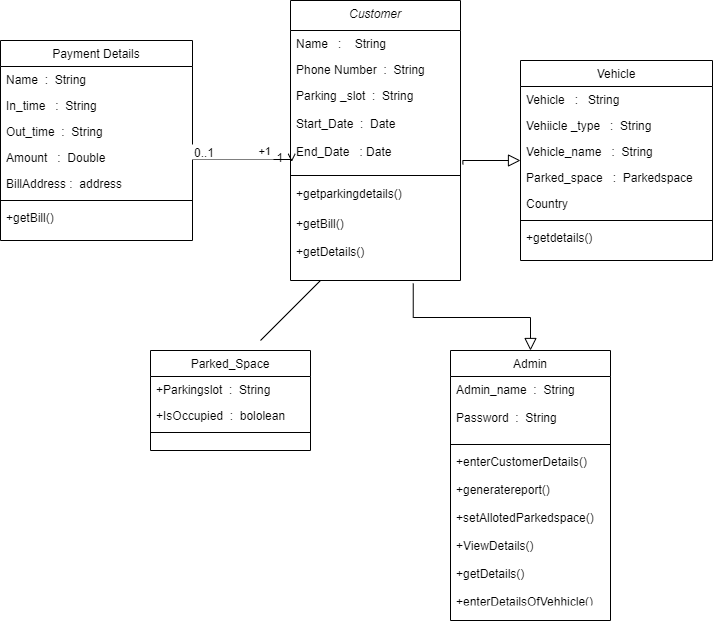

The diagram above was exported from draw.io. Its source (the exported page's mxGraphModel, read from the mxfile embedded in the PNG):
<mxGraphModel dx="1038" dy="489" grid="1" gridSize="10" guides="1" tooltips="1" connect="1" arrows="1" fold="1" page="1" pageScale="1" pageWidth="827" pageHeight="1169" math="0" shadow="0">
  <root>
    <mxCell id="WIyWlLk6GJQsqaUBKTNV-0" />
    <mxCell id="WIyWlLk6GJQsqaUBKTNV-1" parent="WIyWlLk6GJQsqaUBKTNV-0" />
    <mxCell id="zkfFHV4jXpPFQw0GAbJ--0" value="Customer" style="swimlane;fontStyle=2;align=center;verticalAlign=top;childLayout=stackLayout;horizontal=1;startSize=30;horizontalStack=0;resizeParent=1;resizeLast=0;collapsible=1;marginBottom=0;rounded=0;shadow=0;strokeWidth=1;" parent="WIyWlLk6GJQsqaUBKTNV-1" vertex="1">
      <mxGeometry x="340" y="30" width="170" height="280" as="geometry">
        <mxRectangle x="230" y="140" width="160" height="26" as="alternateBounds" />
      </mxGeometry>
    </mxCell>
    <mxCell id="zkfFHV4jXpPFQw0GAbJ--1" value="Name   :    String" style="text;align=left;verticalAlign=top;spacingLeft=4;spacingRight=4;overflow=hidden;rotatable=0;points=[[0,0.5],[1,0.5]];portConstraint=eastwest;" parent="zkfFHV4jXpPFQw0GAbJ--0" vertex="1">
      <mxGeometry y="30" width="170" height="26" as="geometry" />
    </mxCell>
    <mxCell id="zkfFHV4jXpPFQw0GAbJ--2" value="Phone Number  :  String" style="text;align=left;verticalAlign=top;spacingLeft=4;spacingRight=4;overflow=hidden;rotatable=0;points=[[0,0.5],[1,0.5]];portConstraint=eastwest;rounded=0;shadow=0;html=0;" parent="zkfFHV4jXpPFQw0GAbJ--0" vertex="1">
      <mxGeometry y="56" width="170" height="26" as="geometry" />
    </mxCell>
    <mxCell id="zkfFHV4jXpPFQw0GAbJ--3" value="Parking _slot  :  String&#10;&#10;Start_Date  :  Date&#10;&#10;End_Date   : Date" style="text;align=left;verticalAlign=top;spacingLeft=4;spacingRight=4;overflow=hidden;rotatable=0;points=[[0,0.5],[1,0.5]];portConstraint=eastwest;rounded=0;shadow=0;html=0;" parent="zkfFHV4jXpPFQw0GAbJ--0" vertex="1">
      <mxGeometry y="82" width="170" height="88" as="geometry" />
    </mxCell>
    <mxCell id="zkfFHV4jXpPFQw0GAbJ--4" value="" style="line;html=1;strokeWidth=1;align=left;verticalAlign=middle;spacingTop=-1;spacingLeft=3;spacingRight=3;rotatable=0;labelPosition=right;points=[];portConstraint=eastwest;" parent="zkfFHV4jXpPFQw0GAbJ--0" vertex="1">
      <mxGeometry y="170" width="170" height="10" as="geometry" />
    </mxCell>
    <mxCell id="S7eSbLzTcFZfBLKxfnt6-7" value="+getparkingdetails()" style="text;align=left;verticalAlign=top;spacingLeft=4;spacingRight=4;overflow=hidden;rotatable=0;points=[[0,0.5],[1,0.5]];portConstraint=eastwest;rounded=0;shadow=0;html=0;" vertex="1" parent="zkfFHV4jXpPFQw0GAbJ--0">
      <mxGeometry y="180" width="170" height="30" as="geometry" />
    </mxCell>
    <mxCell id="S7eSbLzTcFZfBLKxfnt6-8" value="+getBill()&#10;&#10;+getDetails()" style="text;align=left;verticalAlign=top;spacingLeft=4;spacingRight=4;overflow=hidden;rotatable=0;points=[[0,0.5],[1,0.5]];portConstraint=eastwest;rounded=0;shadow=0;html=0;" vertex="1" parent="zkfFHV4jXpPFQw0GAbJ--0">
      <mxGeometry y="210" width="170" height="70" as="geometry" />
    </mxCell>
    <mxCell id="zkfFHV4jXpPFQw0GAbJ--6" value="Parked_Space" style="swimlane;fontStyle=0;align=center;verticalAlign=top;childLayout=stackLayout;horizontal=1;startSize=26;horizontalStack=0;resizeParent=1;resizeLast=0;collapsible=1;marginBottom=0;rounded=0;shadow=0;strokeWidth=1;" parent="WIyWlLk6GJQsqaUBKTNV-1" vertex="1">
      <mxGeometry x="200" y="380" width="160" height="100" as="geometry">
        <mxRectangle x="130" y="380" width="160" height="26" as="alternateBounds" />
      </mxGeometry>
    </mxCell>
    <mxCell id="zkfFHV4jXpPFQw0GAbJ--7" value="+Parkingslot  :  String" style="text;align=left;verticalAlign=top;spacingLeft=4;spacingRight=4;overflow=hidden;rotatable=0;points=[[0,0.5],[1,0.5]];portConstraint=eastwest;" parent="zkfFHV4jXpPFQw0GAbJ--6" vertex="1">
      <mxGeometry y="26" width="160" height="26" as="geometry" />
    </mxCell>
    <mxCell id="zkfFHV4jXpPFQw0GAbJ--8" value="+IsOccupied  :  bololean" style="text;align=left;verticalAlign=top;spacingLeft=4;spacingRight=4;overflow=hidden;rotatable=0;points=[[0,0.5],[1,0.5]];portConstraint=eastwest;rounded=0;shadow=0;html=0;" parent="zkfFHV4jXpPFQw0GAbJ--6" vertex="1">
      <mxGeometry y="52" width="160" height="26" as="geometry" />
    </mxCell>
    <mxCell id="zkfFHV4jXpPFQw0GAbJ--9" value="" style="line;html=1;strokeWidth=1;align=left;verticalAlign=middle;spacingTop=-1;spacingLeft=3;spacingRight=3;rotatable=0;labelPosition=right;points=[];portConstraint=eastwest;" parent="zkfFHV4jXpPFQw0GAbJ--6" vertex="1">
      <mxGeometry y="78" width="160" height="8" as="geometry" />
    </mxCell>
    <mxCell id="zkfFHV4jXpPFQw0GAbJ--13" value="Admin" style="swimlane;fontStyle=0;align=center;verticalAlign=top;childLayout=stackLayout;horizontal=1;startSize=26;horizontalStack=0;resizeParent=1;resizeLast=0;collapsible=1;marginBottom=0;rounded=0;shadow=0;strokeWidth=1;" parent="WIyWlLk6GJQsqaUBKTNV-1" vertex="1">
      <mxGeometry x="500" y="380" width="160" height="270" as="geometry">
        <mxRectangle x="340" y="380" width="170" height="26" as="alternateBounds" />
      </mxGeometry>
    </mxCell>
    <mxCell id="zkfFHV4jXpPFQw0GAbJ--14" value="Admin_name  :  String&#10;&#10;Password  :  String" style="text;align=left;verticalAlign=top;spacingLeft=4;spacingRight=4;overflow=hidden;rotatable=0;points=[[0,0.5],[1,0.5]];portConstraint=eastwest;" parent="zkfFHV4jXpPFQw0GAbJ--13" vertex="1">
      <mxGeometry y="26" width="160" height="64" as="geometry" />
    </mxCell>
    <mxCell id="zkfFHV4jXpPFQw0GAbJ--15" value="" style="line;html=1;strokeWidth=1;align=left;verticalAlign=middle;spacingTop=-1;spacingLeft=3;spacingRight=3;rotatable=0;labelPosition=right;points=[];portConstraint=eastwest;" parent="zkfFHV4jXpPFQw0GAbJ--13" vertex="1">
      <mxGeometry y="90" width="160" height="8" as="geometry" />
    </mxCell>
    <mxCell id="S7eSbLzTcFZfBLKxfnt6-11" value="+enterCustomerDetails()&#10;&#10;+generatereport()&#10;&#10;+setAllotedParkedspace()&#10;&#10;+ViewDetails()&#10;&#10;+getDetails()&#10;&#10;+enterDetailsOfVehhicle()" style="text;align=left;verticalAlign=top;spacingLeft=4;spacingRight=4;overflow=hidden;rotatable=0;points=[[0,0.5],[1,0.5]];portConstraint=eastwest;" vertex="1" parent="zkfFHV4jXpPFQw0GAbJ--13">
      <mxGeometry y="98" width="160" height="152" as="geometry" />
    </mxCell>
    <mxCell id="zkfFHV4jXpPFQw0GAbJ--16" value="" style="endArrow=block;endSize=10;endFill=0;shadow=0;strokeWidth=1;rounded=0;edgeStyle=elbowEdgeStyle;elbow=vertical;exitX=0.722;exitY=1.043;exitDx=0;exitDy=0;exitPerimeter=0;entryX=0.5;entryY=0;entryDx=0;entryDy=0;" parent="WIyWlLk6GJQsqaUBKTNV-1" source="S7eSbLzTcFZfBLKxfnt6-8" target="zkfFHV4jXpPFQw0GAbJ--13" edge="1">
      <mxGeometry width="160" relative="1" as="geometry">
        <mxPoint x="470" y="330" as="sourcePoint" />
        <mxPoint x="590" y="360" as="targetPoint" />
      </mxGeometry>
    </mxCell>
    <mxCell id="zkfFHV4jXpPFQw0GAbJ--17" value="Vehicle" style="swimlane;fontStyle=0;align=center;verticalAlign=top;childLayout=stackLayout;horizontal=1;startSize=26;horizontalStack=0;resizeParent=1;resizeLast=0;collapsible=1;marginBottom=0;rounded=0;shadow=0;strokeWidth=1;" parent="WIyWlLk6GJQsqaUBKTNV-1" vertex="1">
      <mxGeometry x="570" y="90" width="192" height="200" as="geometry">
        <mxRectangle x="550" y="140" width="160" height="26" as="alternateBounds" />
      </mxGeometry>
    </mxCell>
    <mxCell id="zkfFHV4jXpPFQw0GAbJ--18" value="Vehicle   :   String" style="text;align=left;verticalAlign=top;spacingLeft=4;spacingRight=4;overflow=hidden;rotatable=0;points=[[0,0.5],[1,0.5]];portConstraint=eastwest;" parent="zkfFHV4jXpPFQw0GAbJ--17" vertex="1">
      <mxGeometry y="26" width="192" height="26" as="geometry" />
    </mxCell>
    <mxCell id="zkfFHV4jXpPFQw0GAbJ--19" value="Vehiicle _type   :  String" style="text;align=left;verticalAlign=top;spacingLeft=4;spacingRight=4;overflow=hidden;rotatable=0;points=[[0,0.5],[1,0.5]];portConstraint=eastwest;rounded=0;shadow=0;html=0;" parent="zkfFHV4jXpPFQw0GAbJ--17" vertex="1">
      <mxGeometry y="52" width="192" height="26" as="geometry" />
    </mxCell>
    <mxCell id="zkfFHV4jXpPFQw0GAbJ--20" value="Vehicle_name   :  String" style="text;align=left;verticalAlign=top;spacingLeft=4;spacingRight=4;overflow=hidden;rotatable=0;points=[[0,0.5],[1,0.5]];portConstraint=eastwest;rounded=0;shadow=0;html=0;" parent="zkfFHV4jXpPFQw0GAbJ--17" vertex="1">
      <mxGeometry y="78" width="192" height="26" as="geometry" />
    </mxCell>
    <mxCell id="zkfFHV4jXpPFQw0GAbJ--21" value="Parked_space   :  Parkedspace" style="text;align=left;verticalAlign=top;spacingLeft=4;spacingRight=4;overflow=hidden;rotatable=0;points=[[0,0.5],[1,0.5]];portConstraint=eastwest;rounded=0;shadow=0;html=0;" parent="zkfFHV4jXpPFQw0GAbJ--17" vertex="1">
      <mxGeometry y="104" width="192" height="26" as="geometry" />
    </mxCell>
    <mxCell id="zkfFHV4jXpPFQw0GAbJ--22" value="Country" style="text;align=left;verticalAlign=top;spacingLeft=4;spacingRight=4;overflow=hidden;rotatable=0;points=[[0,0.5],[1,0.5]];portConstraint=eastwest;rounded=0;shadow=0;html=0;" parent="zkfFHV4jXpPFQw0GAbJ--17" vertex="1">
      <mxGeometry y="130" width="192" height="26" as="geometry" />
    </mxCell>
    <mxCell id="zkfFHV4jXpPFQw0GAbJ--23" value="" style="line;html=1;strokeWidth=1;align=left;verticalAlign=middle;spacingTop=-1;spacingLeft=3;spacingRight=3;rotatable=0;labelPosition=right;points=[];portConstraint=eastwest;" parent="zkfFHV4jXpPFQw0GAbJ--17" vertex="1">
      <mxGeometry y="156" width="192" height="8" as="geometry" />
    </mxCell>
    <mxCell id="zkfFHV4jXpPFQw0GAbJ--24" value="+getdetails()" style="text;align=left;verticalAlign=top;spacingLeft=4;spacingRight=4;overflow=hidden;rotatable=0;points=[[0,0.5],[1,0.5]];portConstraint=eastwest;" parent="zkfFHV4jXpPFQw0GAbJ--17" vertex="1">
      <mxGeometry y="164" width="192" height="26" as="geometry" />
    </mxCell>
    <mxCell id="S7eSbLzTcFZfBLKxfnt6-12" value="Payment Details" style="swimlane;fontStyle=0;align=center;verticalAlign=top;childLayout=stackLayout;horizontal=1;startSize=26;horizontalStack=0;resizeParent=1;resizeLast=0;collapsible=1;marginBottom=0;rounded=0;shadow=0;strokeWidth=1;" vertex="1" parent="WIyWlLk6GJQsqaUBKTNV-1">
      <mxGeometry x="50" y="70" width="192" height="200" as="geometry">
        <mxRectangle x="550" y="140" width="160" height="26" as="alternateBounds" />
      </mxGeometry>
    </mxCell>
    <mxCell id="S7eSbLzTcFZfBLKxfnt6-13" value="Name  :  String" style="text;align=left;verticalAlign=top;spacingLeft=4;spacingRight=4;overflow=hidden;rotatable=0;points=[[0,0.5],[1,0.5]];portConstraint=eastwest;" vertex="1" parent="S7eSbLzTcFZfBLKxfnt6-12">
      <mxGeometry y="26" width="192" height="26" as="geometry" />
    </mxCell>
    <mxCell id="S7eSbLzTcFZfBLKxfnt6-14" value="In_time   :  String" style="text;align=left;verticalAlign=top;spacingLeft=4;spacingRight=4;overflow=hidden;rotatable=0;points=[[0,0.5],[1,0.5]];portConstraint=eastwest;rounded=0;shadow=0;html=0;" vertex="1" parent="S7eSbLzTcFZfBLKxfnt6-12">
      <mxGeometry y="52" width="192" height="26" as="geometry" />
    </mxCell>
    <mxCell id="S7eSbLzTcFZfBLKxfnt6-15" value="Out_time  :  String" style="text;align=left;verticalAlign=top;spacingLeft=4;spacingRight=4;overflow=hidden;rotatable=0;points=[[0,0.5],[1,0.5]];portConstraint=eastwest;rounded=0;shadow=0;html=0;" vertex="1" parent="S7eSbLzTcFZfBLKxfnt6-12">
      <mxGeometry y="78" width="192" height="26" as="geometry" />
    </mxCell>
    <mxCell id="S7eSbLzTcFZfBLKxfnt6-16" value="Amount   :  Double" style="text;align=left;verticalAlign=top;spacingLeft=4;spacingRight=4;overflow=hidden;rotatable=0;points=[[0,0.5],[1,0.5]];portConstraint=eastwest;rounded=0;shadow=0;html=0;" vertex="1" parent="S7eSbLzTcFZfBLKxfnt6-12">
      <mxGeometry y="104" width="192" height="26" as="geometry" />
    </mxCell>
    <mxCell id="S7eSbLzTcFZfBLKxfnt6-17" value="BillAddress :  address" style="text;align=left;verticalAlign=top;spacingLeft=4;spacingRight=4;overflow=hidden;rotatable=0;points=[[0,0.5],[1,0.5]];portConstraint=eastwest;rounded=0;shadow=0;html=0;" vertex="1" parent="S7eSbLzTcFZfBLKxfnt6-12">
      <mxGeometry y="130" width="192" height="26" as="geometry" />
    </mxCell>
    <mxCell id="S7eSbLzTcFZfBLKxfnt6-18" value="" style="line;html=1;strokeWidth=1;align=left;verticalAlign=middle;spacingTop=-1;spacingLeft=3;spacingRight=3;rotatable=0;labelPosition=right;points=[];portConstraint=eastwest;" vertex="1" parent="S7eSbLzTcFZfBLKxfnt6-12">
      <mxGeometry y="156" width="192" height="8" as="geometry" />
    </mxCell>
    <mxCell id="S7eSbLzTcFZfBLKxfnt6-19" value="+getBill()" style="text;align=left;verticalAlign=top;spacingLeft=4;spacingRight=4;overflow=hidden;rotatable=0;points=[[0,0.5],[1,0.5]];portConstraint=eastwest;" vertex="1" parent="S7eSbLzTcFZfBLKxfnt6-12">
      <mxGeometry y="164" width="192" height="26" as="geometry" />
    </mxCell>
    <mxCell id="S7eSbLzTcFZfBLKxfnt6-20" value="                        +1" style="endArrow=open;shadow=0;strokeWidth=1;rounded=0;endFill=1;edgeStyle=elbowEdgeStyle;elbow=vertical;exitX=1;exitY=0.5;exitDx=0;exitDy=0;entryX=0.007;entryY=0.902;entryDx=0;entryDy=0;entryPerimeter=0;" edge="1" parent="WIyWlLk6GJQsqaUBKTNV-1" source="S7eSbLzTcFZfBLKxfnt6-16" target="zkfFHV4jXpPFQw0GAbJ--3">
      <mxGeometry x="0.5" y="41" relative="1" as="geometry">
        <mxPoint x="480" y="200" as="sourcePoint" />
        <mxPoint x="580" y="200" as="targetPoint" />
        <mxPoint x="-40" y="32" as="offset" />
      </mxGeometry>
    </mxCell>
    <mxCell id="S7eSbLzTcFZfBLKxfnt6-21" value="0..1" style="resizable=0;align=left;verticalAlign=bottom;labelBackgroundColor=none;fontSize=12;" connectable="0" vertex="1" parent="S7eSbLzTcFZfBLKxfnt6-20">
      <mxGeometry x="-1" relative="1" as="geometry">
        <mxPoint y="4" as="offset" />
      </mxGeometry>
    </mxCell>
    <mxCell id="S7eSbLzTcFZfBLKxfnt6-22" value="1" style="resizable=0;align=right;verticalAlign=bottom;labelBackgroundColor=none;fontSize=12;" connectable="0" vertex="1" parent="S7eSbLzTcFZfBLKxfnt6-20">
      <mxGeometry x="1" relative="1" as="geometry">
        <mxPoint x="-7" y="4" as="offset" />
      </mxGeometry>
    </mxCell>
    <mxCell id="S7eSbLzTcFZfBLKxfnt6-24" value="" style="endArrow=block;endSize=10;endFill=0;shadow=0;strokeWidth=1;rounded=0;edgeStyle=elbowEdgeStyle;elbow=vertical;exitX=1.014;exitY=0.93;exitDx=0;exitDy=0;exitPerimeter=0;" edge="1" parent="WIyWlLk6GJQsqaUBKTNV-1" source="zkfFHV4jXpPFQw0GAbJ--3">
      <mxGeometry width="160" relative="1" as="geometry">
        <mxPoint x="550" y="240" as="sourcePoint" />
        <mxPoint x="570" y="190" as="targetPoint" />
        <Array as="points">
          <mxPoint x="540" y="190" />
        </Array>
      </mxGeometry>
    </mxCell>
    <mxCell id="S7eSbLzTcFZfBLKxfnt6-28" value="" style="endArrow=none;html=1;rounded=0;" edge="1" parent="WIyWlLk6GJQsqaUBKTNV-1">
      <mxGeometry width="50" height="50" relative="1" as="geometry">
        <mxPoint x="310" y="370" as="sourcePoint" />
        <mxPoint x="370" y="310" as="targetPoint" />
      </mxGeometry>
    </mxCell>
  </root>
</mxGraphModel>